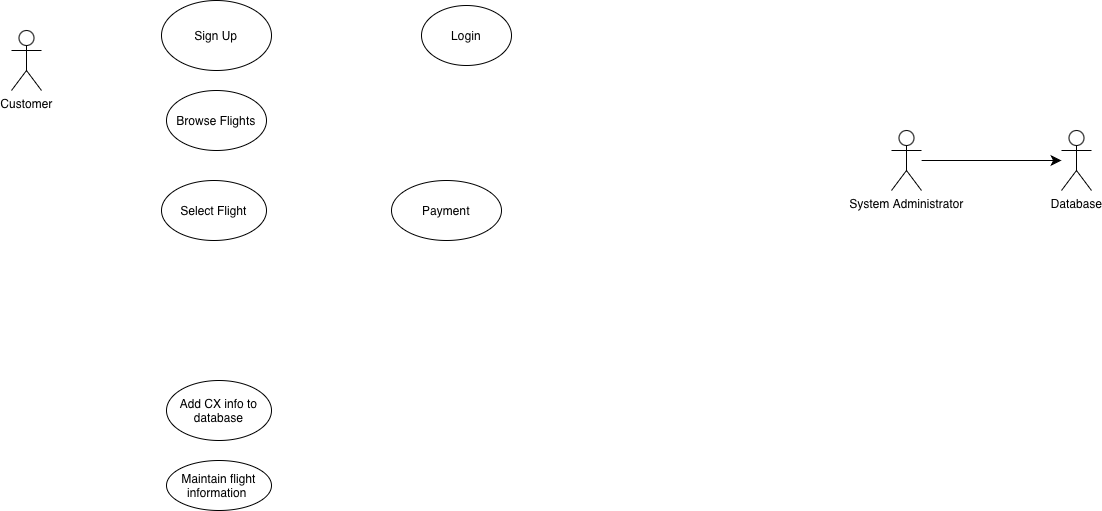

The diagram above was exported from draw.io. Its source (the exported page's mxGraphModel, read from the mxfile embedded in the PNG):
<mxGraphModel dx="959" dy="695" grid="1" gridSize="10" guides="1" tooltips="1" connect="1" arrows="1" fold="1" page="1" pageScale="1" pageWidth="850" pageHeight="1100" math="0" shadow="0">
  <root>
    <mxCell id="0" />
    <mxCell id="1" parent="0" />
    <mxCell id="C8FdAbCTqZKIosvaZFdM-1" parent="1" style="shape=umlActor;verticalLabelPosition=bottom;verticalAlign=top;html=1;outlineConnect=0;" value="Customer" vertex="1">
      <mxGeometry height="60" width="30" x="140" y="90" as="geometry" />
    </mxCell>
    <mxCell id="IXsxAXJ8pVljNu5-wVd4-3" parent="1" style="shape=umlActor;verticalLabelPosition=bottom;verticalAlign=top;html=1;outlineConnect=0;" value="Database" vertex="1">
      <mxGeometry height="60" width="30" x="1190" y="190" as="geometry" />
    </mxCell>
    <mxCell id="shK7UFHqHVzzq25bRnwu-3" parent="1" style="ellipse;whiteSpace=wrap;html=1;" value="Login" vertex="1">
      <mxGeometry height="60" width="90" x="550" y="65" as="geometry" />
    </mxCell>
    <mxCell id="Z6kBsS720eqBtRg0l87H-1" parent="1" style="shape=umlActor;verticalLabelPosition=bottom;verticalAlign=top;html=1;outlineConnect=0;" value="System Administrator" vertex="1">
      <mxGeometry height="60" width="30" x="1020" y="190" as="geometry" />
    </mxCell>
    <mxCell id="shK7UFHqHVzzq25bRnwu-6" parent="1" style="ellipse;whiteSpace=wrap;html=1;" value="Payment" vertex="1">
      <mxGeometry height="60" width="110" x="520" y="240" as="geometry" />
    </mxCell>
    <mxCell id="14juO_eaXPyazIUjQokr-9" edge="1" parent="1" source="Z6kBsS720eqBtRg0l87H-1" style="edgeStyle=none;curved=1;rounded=0;orthogonalLoop=1;jettySize=auto;html=1;fontSize=12;startSize=8;endSize=8;" target="IXsxAXJ8pVljNu5-wVd4-3">
      <mxGeometry relative="1" as="geometry" />
    </mxCell>
    <mxCell id="shK7UFHqHVzzq25bRnwu-7" parent="1" style="ellipse;whiteSpace=wrap;html=1;" value="Add CX info to database" vertex="1">
      <mxGeometry height="60" width="105" x="295" y="440" as="geometry" />
    </mxCell>
    <mxCell id="shK7UFHqHVzzq25bRnwu-4" parent="1" style="ellipse;whiteSpace=wrap;html=1;" value="Browse Flights" vertex="1">
      <mxGeometry height="60" width="100" x="295" y="150" as="geometry" />
    </mxCell>
    <mxCell id="shK7UFHqHVzzq25bRnwu-5" parent="1" style="ellipse;whiteSpace=wrap;html=1;" value="Select Flight" vertex="1">
      <mxGeometry height="60" width="105" x="290" y="240" as="geometry" />
    </mxCell>
    <mxCell id="JRVhrKzXAgWxWM-f5OBa-1" parent="1" style="ellipse;whiteSpace=wrap;html=1;" value="Sign Up" vertex="1">
      <mxGeometry height="70" width="110" x="290" y="60" as="geometry" />
    </mxCell>
    <mxCell id="shK7UFHqHVzzq25bRnwu-8" parent="1" style="ellipse;whiteSpace=wrap;html=1;" value="Maintain flight information&amp;nbsp;" vertex="1">
      <mxGeometry height="50" width="105" x="295" y="520" as="geometry" />
    </mxCell>
  </root>
</mxGraphModel>